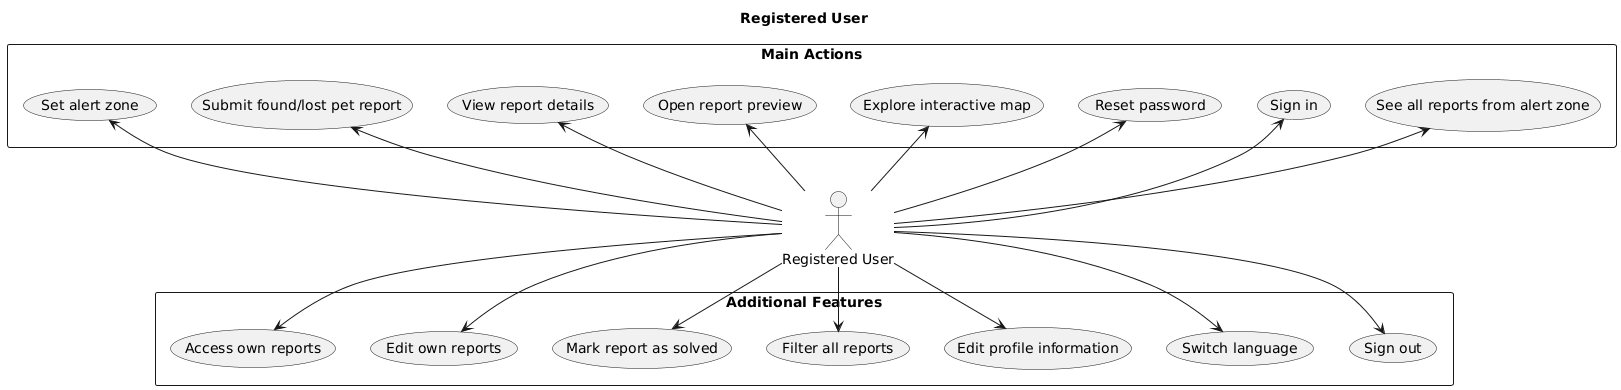

The diagram above was rendered by PlantUML. Its source (embedded in the PNG):
@startuml
title Registered User
top to bottom direction

actor "Registered User" as RU

rectangle "Main Actions" {
  usecase "Sign in" as UC1
  usecase "Reset password" as UC2
  usecase "Explore interactive map" as UC3
  usecase "Open report preview" as UC4
  usecase "View report details" as UC5
  usecase "Submit found/lost pet report" as UC6
  usecase "Set alert zone" as UC7
  usecase "See all reports from alert zone" as UC8
}

rectangle "Additional Features" {
  usecase "Access own reports" as UC9
  usecase "Edit own reports" as UC10
  usecase "Mark report as solved" as UC11
  usecase "Filter all reports" as UC12
  usecase "Edit profile information" as UC13
  usecase "Switch language" as UC14
  usecase "Sign out" as UC15
}

' --- Connections ---
RU -up-> UC1
RU -up-> UC2
RU -up-> UC3
RU -up-> UC4
RU -up-> UC5
RU -up-> UC6
RU -up-> UC7 

RU -down-> UC8
RU -down-> UC9
RU -down-> UC10
RU -down-> UC11
RU -down-> UC12
RU -down-> UC13
RU -down-> UC14
RU -down-> UC15
@enduml